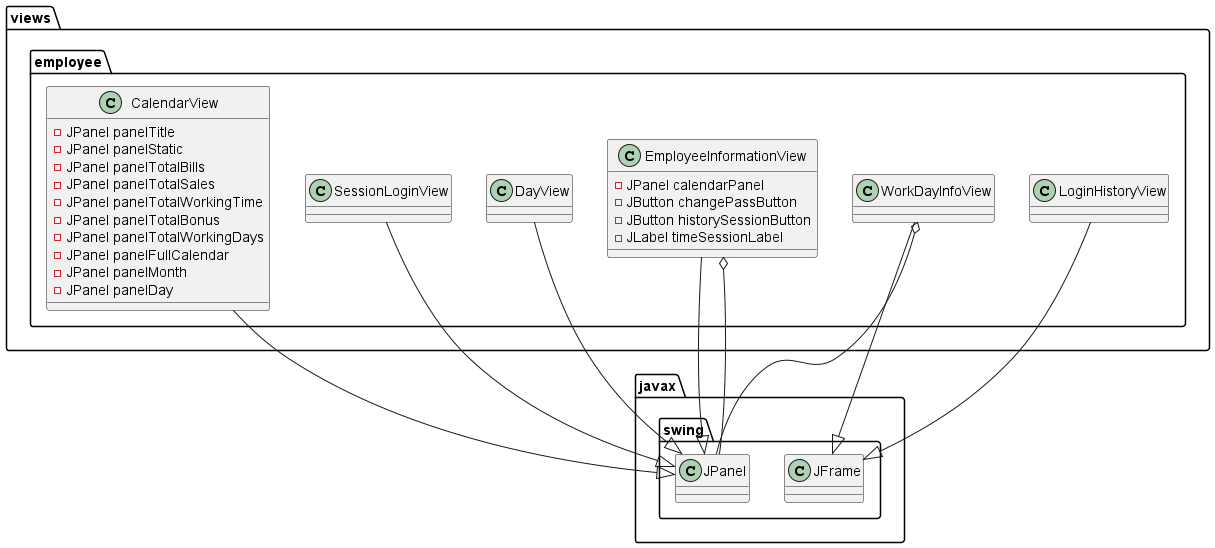

The diagram above was rendered by PlantUML. Its source (embedded in the PNG):
@startuml
package views.employee {
    class EmployeeInformationView {
        - JPanel calendarPanel
        - JButton changePassButton
        - JButton historySessionButton
        - JLabel timeSessionLabel
    }

    class WorkDayInfoView 
    class LoginHistoryView
    class DayView
    class SessionLoginView
    class CalendarView{
        - JPanel panelTitle
        - JPanel panelStatic
        - JPanel panelTotalBills
        - JPanel panelTotalSales
        - JPanel panelTotalWorkingTime
        - JPanel panelTotalBonus
        - JPanel panelTotalWorkingDays
        - JPanel panelFullCalendar
        - JPanel panelMonth
        - JPanel panelDay
    }
}

class javax.swing.JPanel

views.employee.EmployeeInformationView --|> javax.swing.JPanel
views.employee.WorkDayInfoView --|> javax.swing.JFrame
views.employee.LoginHistoryView --|> javax.swing.JFrame
views.employee.SessionLoginView --|> javax.swing.JPanel
views.employee.DayView --|> javax.swing.JPanel
views.employee.CalendarView --|> javax.swing.JPanel




views.employee.EmployeeInformationView o-- javax.swing.JPanel

views.employee.WorkDayInfoView o-- javax.swing.JPanel
@enduml